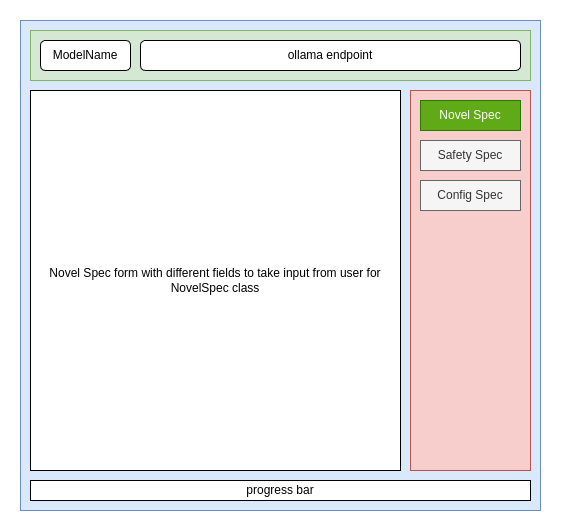

The diagram above was exported from draw.io. Its source (the exported page's mxGraphModel, read from the mxfile embedded in the PNG):
<mxGraphModel dx="1394" dy="749" grid="1" gridSize="10" guides="1" tooltips="1" connect="1" arrows="1" fold="1" page="1" pageScale="1" pageWidth="850" pageHeight="1100" math="0" shadow="0">
  <root>
    <mxCell id="0" />
    <mxCell id="1" parent="0" />
    <mxCell id="L5VZmGRpG0YBgZ26Xr_S-1" value="" style="rounded=0;whiteSpace=wrap;html=1;fillColor=#dae8fc;strokeColor=#6c8ebf;" vertex="1" parent="1">
      <mxGeometry x="160" y="40" width="520" height="490" as="geometry" />
    </mxCell>
    <mxCell id="L5VZmGRpG0YBgZ26Xr_S-2" value="" style="rounded=0;whiteSpace=wrap;html=1;fillColor=#d5e8d4;strokeColor=#82b366;" vertex="1" parent="1">
      <mxGeometry x="170" y="50" width="500" height="50" as="geometry" />
    </mxCell>
    <mxCell id="L5VZmGRpG0YBgZ26Xr_S-3" value="ModelName" style="rounded=1;whiteSpace=wrap;html=1;" vertex="1" parent="1">
      <mxGeometry x="180" y="60" width="90" height="30" as="geometry" />
    </mxCell>
    <mxCell id="L5VZmGRpG0YBgZ26Xr_S-4" value="ollama endpoint" style="rounded=1;whiteSpace=wrap;html=1;" vertex="1" parent="1">
      <mxGeometry x="280" y="60" width="380" height="30" as="geometry" />
    </mxCell>
    <mxCell id="L5VZmGRpG0YBgZ26Xr_S-5" value="" style="rounded=0;whiteSpace=wrap;html=1;fillColor=#f8cecc;strokeColor=#b85450;" vertex="1" parent="1">
      <mxGeometry x="550" y="110" width="120" height="380" as="geometry" />
    </mxCell>
    <mxCell id="L5VZmGRpG0YBgZ26Xr_S-6" value="Novel Spec" style="rounded=0;whiteSpace=wrap;html=1;fillColor=#60a917;fontColor=#ffffff;strokeColor=#2D7600;" vertex="1" parent="1">
      <mxGeometry x="560" y="120" width="100" height="30" as="geometry" />
    </mxCell>
    <mxCell id="L5VZmGRpG0YBgZ26Xr_S-7" value="Safety Spec" style="rounded=0;whiteSpace=wrap;html=1;fillColor=#f5f5f5;fontColor=#333333;strokeColor=#666666;" vertex="1" parent="1">
      <mxGeometry x="560" y="160" width="100" height="30" as="geometry" />
    </mxCell>
    <mxCell id="L5VZmGRpG0YBgZ26Xr_S-8" value="Config Spec" style="rounded=0;whiteSpace=wrap;html=1;fillColor=#f5f5f5;fontColor=#333333;strokeColor=#666666;" vertex="1" parent="1">
      <mxGeometry x="560" y="200" width="100" height="30" as="geometry" />
    </mxCell>
    <mxCell id="L5VZmGRpG0YBgZ26Xr_S-9" value="Novel Spec form with different fields to take input from user for NovelSpec class" style="rounded=0;whiteSpace=wrap;html=1;" vertex="1" parent="1">
      <mxGeometry x="170" y="110" width="370" height="380" as="geometry" />
    </mxCell>
    <mxCell id="L5VZmGRpG0YBgZ26Xr_S-10" value="progress bar" style="rounded=0;whiteSpace=wrap;html=1;" vertex="1" parent="1">
      <mxGeometry x="170" y="500" width="500" height="20" as="geometry" />
    </mxCell>
  </root>
</mxGraphModel>